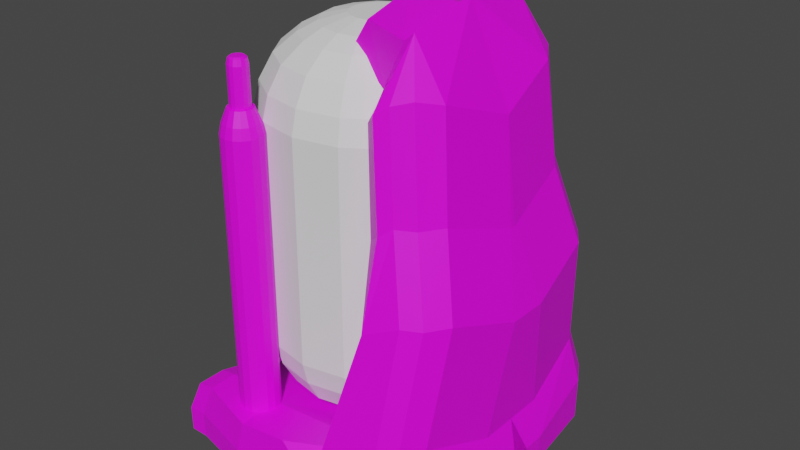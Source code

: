 # Source: AlienCloneTube.blend  (saved by Blender 3.6.11; exported with 4.5.12 LTS)
import bpy
from mathutils import Matrix  # noqa: F401  (used for matrix-valued properties, if any)

bpy.ops.wm.read_factory_settings(use_empty=True)
scene = bpy.context.scene
scene.name = 'Scene'

# ---- collections
col_collection = bpy.data.collections.new('Collection'); scene.collection.children.link(col_collection)

# ---- images (referenced by path relative to the original .blend; pixels are not part of the script)
import os
ASSET_DIR = os.environ.get("B2B_ASSET_DIR", "")  # directory of the original .blend (textures are referenced by path, not embedded)
HERE = os.path.dirname(os.path.abspath(__file__))  # packed textures are extracted next to this script under _unpacked/

def load_image(name, relpath, width, height, colorspace="sRGB"):
    """Load a texture the original file referenced (path relative to the .blend, or extracted next to this script)."""
    p = next((c for c in (os.path.join(HERE, relpath), os.path.join(ASSET_DIR, relpath)) if relpath and os.path.exists(c)), "")
    if p:
        img = bpy.data.images.load(p, check_existing=True)
        img.name = name
    else:  # same state as the original file: an image datablock whose file is absent (Cycles renders it pink)
        img = bpy.data.images.new(name, width, height)
        img.source = "FILE"
        img.filepath = "//" + (relpath or name)
    img.colorspace_settings.name = colorspace
    return img
img_blue_team_png = load_image('blue_team.png', 'blue_team.png', 1024, 1024, 'sRGB')

# ---- materials (node trees are filled in below, after node groups)
mat_material = bpy.data.materials.new('Material')
mat_material.alpha_threshold = 0.0
mat_material.use_transparent_shadow = False
mat_material.roughness = 0.5
mat_material.line_color = (0.0, 0.0, 0.0, 1.0)

# ---- material node trees
mat_material.use_nodes = True; mat_material.node_tree.nodes.clear()
_N = mat_material.node_tree.nodes; _L = mat_material.node_tree.links
n0 = _N.new('ShaderNodeOutputMaterial'); n0.name = 'Material Output'; n0.location = (300, 300)
n1 = _N.new('ShaderNodeBsdfPrincipled'); n1.name = 'Principled BSDF'; n1.location = (10, 300)
n1.distribution = 'GGX'
n1.subsurface_method = 'RANDOM_WALK_SKIN'
n1.inputs[3].default_value = 1.45
n1.inputs[27].default_value = (0.0, 0.0, 0.0, 1.0)
n1.inputs[28].default_value = 1.0
n2 = _N.new('ShaderNodeTexImage'); n2.name = 'Image Texture'; n2.location = (-280, 280)
n2.image = img_blue_team_png
_L.new(n1.outputs[0], n0.inputs[0])
_L.new(n2.outputs[0], n1.inputs[0])
n0.is_active_output = True

# ---- world
world_world = bpy.data.worlds.new('World'); scene.world = world_world
world_world.use_nodes = True; world_world.node_tree.nodes.clear()
_N = world_world.node_tree.nodes; _L = world_world.node_tree.links
n0 = _N.new('ShaderNodeOutputWorld'); n0.name = 'World Output'; n0.location = (300, 300)
n1 = _N.new('ShaderNodeBackground'); n1.name = 'Background'; n1.location = (10, 300)
n1.inputs[0].default_value = (0.05088, 0.05088, 0.05088, 1.0)
_L.new(n1.outputs[0], n0.inputs[0])
n0.is_active_output = True
world_world.color = (0.05088, 0.05088, 0.05088)
world_world.use_sun_shadow = False
world_world.sun_shadow_jitter_overblur = 0.0

# ---- meshes
me_cylinder = bpy.data.meshes.new('Cylinder')
me_cylinder.from_pydata([(-0.3636, 0.8777, 1.194), (0.0, 1.0, 0.989), (-0.6718, 0.6718, 1.194), (0.3827, 0.9239, 0.989), (-0.8777, 0.3636, 1.194), (0.7071, 0.7071, 0.989), (-0.95, 3.724e-10, 1.194), (0.9239, 0.3827, 0.989), (-0.8777, -0.3636, 1.194), (1.0, 0.0, 0.989), (-0.6718, -0.6718, 1.194), (0.9239, -0.3827, 0.989), (-0.3636, -0.8777, 1.194), (0.7071, -0.7071, 0.989), (-3.043e-09, -0.95, 1.194), (0.3827, -0.9239, 0.989), (0.3636, -0.8777, 1.194), (0.0, -1.0, 0.989), (0.6718, -0.6718, 1.194), (-0.3827, -0.9239, 0.989), (0.8777, -0.3636, 1.194), (-0.7071, -0.7071, 0.989), (0.95, 3.724e-10, 1.194), (-0.9239, -0.3827, 0.989), (0.8777, 0.3636, 1.194), (-1.0, 0.0, 0.989), (0.6718, 0.6718, 1.194), (-0.9239, 0.3827, 0.989), (-3.043e-09, 0.95, 1.194), (-0.7071, 0.7071, 0.989), (0.3636, 0.8777, 1.194), (-0.3827, 0.9239, 0.989), (0.0, 1.0, 0.0), (0.3827, 0.9239, 0.0), (0.7071, 0.7071, 0.0), (0.9239, 0.3827, 0.0), (1.0, 0.0, 0.0), (0.9239, -0.3827, 0.0), (0.7071, -0.7071, 0.0), (0.3827, -0.9239, 0.0), (0.0, -1.0, 0.0), (-0.3827, -0.9239, 0.0), (-0.7071, -0.7071, 0.0), (-0.9239, -0.3827, 0.0), (-1.0, 0.0, 0.0), (-0.9239, 0.3827, 0.0), (-0.7071, 0.7071, 0.0), (-0.3827, 0.9239, 0.0), (-1.571e-08, 0.8324, 1.408), (-0.3185, 0.769, 1.408), (-0.5886, 0.5886, 1.408), (-0.769, 0.3185, 1.408), (-0.8324, -1.351e-10, 1.408), (-0.769, -0.3185, 1.408), (-0.5886, -0.5886, 1.408), (-0.3185, -0.769, 1.408), (-1.571e-08, -0.8324, 1.408), (0.3185, -0.769, 1.408), (0.5886, -0.5886, 1.408), (0.769, -0.3185, 1.408), (0.8324, -1.351e-10, 1.408), (0.769, 0.3185, 1.408), (0.5886, 0.5886, 1.408), (0.3185, 0.769, 1.408), (-1.185e-08, 0.6493, 1.561), (-0.2485, 0.5999, 1.561), (-0.4591, 0.4591, 1.561), (-0.5999, 0.2485, 1.561), (-0.6493, 7.139e-10, 1.561), (-0.5999, -0.2485, 1.561), (-0.4591, -0.4591, 1.561), (-0.2485, -0.5999, 1.561), (-1.185e-08, -0.6493, 1.561), (0.2485, -0.5999, 1.561), (0.4591, -0.4591, 1.561), (0.5999, -0.2485, 1.561), (0.6493, 7.139e-10, 1.561), (0.5999, 0.2485, 1.561), (0.4591, 0.4591, 1.561), (0.2485, 0.5999, 1.561), (-1.167e-08, 0.4875, 1.646), (-0.1865, 0.4504, 1.646), (-0.3447, 0.3447, 1.646), (-0.4504, 0.1865, 1.646), (-0.4875, -1.321e-09, 1.646), (-0.4504, -0.1865, 1.646), (-0.3447, -0.3447, 1.646), (-0.1865, -0.4504, 1.646), (-1.167e-08, -0.4875, 1.646), (0.1865, -0.4504, 1.646), (0.3447, -0.3447, 1.646), (0.4504, -0.1865, 1.646), (0.4875, -1.321e-09, 1.646), (0.4504, 0.1865, 1.646), (0.3447, 0.3447, 1.646), (0.1865, 0.4504, 1.646), (-1.05e-08, 0.2565, 1.705), (-0.09815, 0.237, 1.705), (-0.1814, 0.1814, 1.705), (-0.237, 0.09815, 1.705), (-0.2565, -6.95e-10, 1.705), (-0.237, -0.09815, 1.705), (-0.1814, -0.1814, 1.705), (-0.09815, -0.237, 1.705), (-1.05e-08, -0.2565, 1.705), (0.09815, -0.237, 1.705), (0.1814, -0.1814, 1.705), (0.237, -0.09815, 1.705), (0.2565, -6.95e-10, 1.705), (0.237, 0.09815, 1.705), (0.1814, 0.1814, 1.705), (0.09815, 0.237, 1.705)], [], [(32, 1, 3, 33), (33, 3, 5, 34), (34, 5, 7, 35), (35, 7, 9, 36), (36, 9, 11, 37), (37, 11, 13, 38), (38, 13, 15, 39), (39, 15, 17, 40), (40, 17, 19, 41), (41, 19, 21, 42), (42, 21, 23, 43), (43, 23, 25, 44), (44, 25, 27, 45), (45, 27, 29, 46), (5, 3, 30, 26), (46, 29, 31, 47), (47, 31, 1, 32), (62, 63, 79, 78), (29, 27, 4, 2), (19, 17, 14, 12), (9, 7, 24, 22), (1, 31, 0, 28), (23, 21, 10, 8), (13, 11, 20, 18), (3, 1, 28, 30), (27, 25, 6, 4), (17, 15, 16, 14), (7, 5, 26, 24), (31, 29, 2, 0), (21, 19, 12, 10), (11, 9, 22, 20), (25, 23, 8, 6), (15, 13, 18, 16), (0, 2, 50, 49), (20, 22, 60, 59), (2, 4, 51, 50), (22, 24, 61, 60), (12, 14, 56, 55), (14, 16, 57, 56), (4, 6, 52, 51), (24, 26, 62, 61), (6, 8, 53, 52), (26, 30, 63, 62), (16, 18, 58, 57), (28, 0, 49, 48), (18, 20, 59, 58), (8, 10, 54, 53), (30, 28, 48, 63), (10, 12, 55, 54), (68, 69, 85, 84), (55, 56, 72, 71), (48, 49, 65, 64), (63, 48, 64, 79), (56, 57, 73, 72), (49, 50, 66, 65), (57, 58, 74, 73), (50, 51, 67, 66), (58, 59, 75, 74), (51, 52, 68, 67), (59, 60, 76, 75), (52, 53, 69, 68), (60, 61, 77, 76), (53, 54, 70, 69), (61, 62, 78, 77), (54, 55, 71, 70), (89, 90, 106, 105), (76, 77, 93, 92), (69, 70, 86, 85), (77, 78, 94, 93), (70, 71, 87, 86), (78, 79, 95, 94), (71, 72, 88, 87), (64, 65, 81, 80), (79, 64, 80, 95), (72, 73, 89, 88), (65, 66, 82, 81), (73, 74, 90, 89), (66, 67, 83, 82), (74, 75, 91, 90), (67, 68, 84, 83), (75, 76, 92, 91), (111, 96, 97, 98, 99, 100, 101, 102, 103, 104, 105, 106, 107, 108, 109, 110), (82, 83, 99, 98), (90, 91, 107, 106), (83, 84, 100, 99), (91, 92, 108, 107), (84, 85, 101, 100), (92, 93, 109, 108), (85, 86, 102, 101), (93, 94, 110, 109), (86, 87, 103, 102), (94, 95, 111, 110), (87, 88, 104, 103), (80, 81, 97, 96), (95, 80, 96, 111), (88, 89, 105, 104), (81, 82, 98, 97)])
_uv = me_cylinder.uv_layers.new(name='UVMap')
_uv.uv.foreach_set('vector', [1.0, 0.75, 1.0, 1.0, 0.9375, 1.0, 0.9375, 0.75, 0.9375, 0.75, 0.9375, 1.0, 0.875, 1.0, 0.875, 0.75, 0.875, 0.75, 0.875, 1.0, 0.8125, 1.0, 0.8125, 0.75, 0.8125, 0.75, 0.8125, 1.0, 0.75, 1.0, 0.75, 0.75, 0.75, 0.75, 0.75, 1.0, 0.6875, 1.0, 0.6875, 0.75, 0.6875, 0.75, 0.6875, 1.0, 0.625, 1.0, 0.625, 0.75, 0.625, 0.75, 0.625, 1.0, 0.5625, 1.0, 0.5625, 0.75, 0.5625, 0.75, 0.5625, 1.0, 0.5, 1.0, 0.5, 0.75, 0.5, 0.75, 0.5, 1.0, 0.4375, 1.0, 0.4375, 0.75, 0.4375, 0.75, 0.4375, 1.0, 0.375, 1.0, 0.375, 0.75, 0.375, 0.75, 0.375, 1.0, 0.3125, 1.0, 0.3125, 0.75, 0.3125, 0.75, 0.3125, 1.0, 0.25, 1.0, 0.25, 0.75, 0.25, 0.75, 0.25, 1.0, 0.1875, 1.0, 0.1875, 0.75, 0.1875, 0.75, 0.1875, 1.0, 0.125, 1.0, 0.125, 0.75, 0.875, 1.0, 0.9375, 1.0, 0.9375, 1.0, 0.875, 1.0, 0.125, 0.75, 0.125, 1.0, 0.0625, 1.0, 0.0625, 0.75, 0.0625, 0.75, 0.0625, 1.0, 0.0, 1.0, 0.0, 0.75, 0.875, 1.0, 0.9375, 1.0, 0.9375, 1.0, 0.875, 1.0, 0.125, 1.0, 0.1875, 1.0, 0.1875, 1.0, 0.125, 1.0, 0.4375, 1.0, 0.5, 1.0, 0.5, 1.0, 0.4375, 1.0, 0.75, 1.0, 0.8125, 1.0, 0.8125, 1.0, 0.75, 1.0, 0.0, 1.0, 0.0625, 1.0, 0.0625, 1.0, 0.0, 1.0, 0.3125, 1.0, 0.375, 1.0, 0.375, 1.0, 0.3125, 1.0, 0.625, 1.0, 0.6875, 1.0, 0.6875, 1.0, 0.625, 1.0, 0.9375, 1.0, 1.0, 1.0, 1.0, 1.0, 0.9375, 1.0, 0.1875, 1.0, 0.25, 1.0, 0.25, 1.0, 0.1875, 1.0, 0.5, 1.0, 0.5625, 1.0, 0.5625, 1.0, 0.5, 1.0, 0.8125, 1.0, 0.875, 1.0, 0.875, 1.0, 0.8125, 1.0, 0.0625, 1.0, 0.125, 1.0, 0.125, 1.0, 0.0625, 1.0, 0.375, 1.0, 0.4375, 1.0, 0.4375, 1.0, 0.375, 1.0, 0.6875, 1.0, 0.75, 1.0, 0.75, 1.0, 0.6875, 1.0, 0.25, 1.0, 0.3125, 1.0, 0.3125, 1.0, 0.25, 1.0, 0.5625, 1.0, 0.625, 1.0, 0.625, 1.0, 0.5625, 1.0, 0.0625, 1.0, 0.125, 1.0, 0.125, 1.0, 0.0625, 1.0, 0.6875, 1.0, 0.75, 1.0, 0.75, 1.0, 0.6875, 1.0, 0.125, 1.0, 0.1875, 1.0, 0.1875, 1.0, 0.125, 1.0, 0.75, 1.0, 0.8125, 1.0, 0.8125, 1.0, 0.75, 1.0, 0.4375, 1.0, 0.5, 1.0, 0.5, 1.0, 0.4375, 1.0, 0.5, 1.0, 0.5625, 1.0, 0.5625, 1.0, 0.5, 1.0, 0.1875, 1.0, 0.25, 1.0, 0.25, 1.0, 0.1875, 1.0, 0.8125, 1.0, 0.875, 1.0, 0.875, 1.0, 0.8125, 1.0, 0.25, 1.0, 0.3125, 1.0, 0.3125, 1.0, 0.25, 1.0, 0.875, 1.0, 0.9375, 1.0, 0.9375, 1.0, 0.875, 1.0, 0.5625, 1.0, 0.625, 1.0, 0.625, 1.0, 0.5625, 1.0, 0.0, 1.0, 0.0625, 1.0, 0.0625, 1.0, 0.0, 1.0, 0.625, 1.0, 0.6875, 1.0, 0.6875, 1.0, 0.625, 1.0, 0.3125, 1.0, 0.375, 1.0, 0.375, 1.0, 0.3125, 1.0, 0.9375, 1.0, 1.0, 1.0, 1.0, 1.0, 0.9375, 1.0, 0.375, 1.0, 0.4375, 1.0, 0.4375, 1.0, 0.375, 1.0, 0.25, 1.0, 0.3125, 1.0, 0.3125, 1.0, 0.25, 1.0, 0.4375, 1.0, 0.5, 1.0, 0.5, 1.0, 0.4375, 1.0, 0.0, 1.0, 0.0625, 1.0, 0.0625, 1.0, 0.0, 1.0, 0.9375, 1.0, 1.0, 1.0, 1.0, 1.0, 0.9375, 1.0, 0.5, 1.0, 0.5625, 1.0, 0.5625, 1.0, 0.5, 1.0, 0.0625, 1.0, 0.125, 1.0, 0.125, 1.0, 0.0625, 1.0, 0.5625, 1.0, 0.625, 1.0, 0.625, 1.0, 0.5625, 1.0, 0.125, 1.0, 0.1875, 1.0, 0.1875, 1.0, 0.125, 1.0, 0.625, 1.0, 0.6875, 1.0, 0.6875, 1.0, 0.625, 1.0, 0.1875, 1.0, 0.25, 1.0, 0.25, 1.0, 0.1875, 1.0, 0.6875, 1.0, 0.75, 1.0, 0.75, 1.0, 0.6875, 1.0, 0.25, 1.0, 0.3125, 1.0, 0.3125, 1.0, 0.25, 1.0, 0.75, 1.0, 0.8125, 1.0, 0.8125, 1.0, 0.75, 1.0, 0.3125, 1.0, 0.375, 1.0, 0.375, 1.0, 0.3125, 1.0, 0.8125, 1.0, 0.875, 1.0, 0.875, 1.0, 0.8125, 1.0, 0.375, 1.0, 0.4375, 1.0, 0.4375, 1.0, 0.375, 1.0, 0.5625, 1.0, 0.625, 1.0, 0.625, 1.0, 0.5625, 1.0, 0.75, 1.0, 0.8125, 1.0, 0.8125, 1.0, 0.75, 1.0, 0.3125, 1.0, 0.375, 1.0, 0.375, 1.0, 0.3125, 1.0, 0.8125, 1.0, 0.875, 1.0, 0.875, 1.0, 0.8125, 1.0, 0.375, 1.0, 0.4375, 1.0, 0.4375, 1.0, 0.375, 1.0, 0.875, 1.0, 0.9375, 1.0, 0.9375, 1.0, 0.875, 1.0, 0.4375, 1.0, 0.5, 1.0, 0.5, 1.0, 0.4375, 1.0, 0.0, 1.0, 0.0625, 1.0, 0.0625, 1.0, 0.0, 1.0, 0.9375, 1.0, 1.0, 1.0, 1.0, 1.0, 0.9375, 1.0, 0.5, 1.0, 0.5625, 1.0, 0.5625, 1.0, 0.5, 1.0, 0.0625, 1.0, 0.125, 1.0, 0.125, 1.0, 0.0625, 1.0, 0.5625, 1.0, 0.625, 1.0, 0.625, 1.0, 0.5625, 1.0, 0.125, 1.0, 0.1875, 1.0, 0.1875, 1.0, 0.125, 1.0, 0.625, 1.0, 0.6875, 1.0, 0.6875, 1.0, 0.625, 1.0, 0.1875, 1.0, 0.25, 1.0, 0.25, 1.0, 0.1875, 1.0, 0.6875, 1.0, 0.75, 1.0, 0.75, 1.0, 0.6875, 1.0, 0.3418, 0.4717, 0.25, 0.49, 0.1582, 0.4717, 0.08029, 0.4197, 0.02827, 0.3418, 0.01, 0.25, 0.02827, 0.1582, 0.08029, 0.08029, 0.1582, 0.02827, 0.25, 0.01, 0.3418, 0.02827, 0.4197, 0.08029, 0.4717, 0.1582, 0.49, 0.25, 0.4717, 0.3418, 0.4197, 0.4197, 0.125, 1.0, 0.1875, 1.0, 0.1875, 1.0, 0.125, 1.0, 0.625, 1.0, 0.6875, 1.0, 0.6875, 1.0, 0.625, 1.0, 0.1875, 1.0, 0.25, 1.0, 0.25, 1.0, 0.1875, 1.0, 0.6875, 1.0, 0.75, 1.0, 0.75, 1.0, 0.6875, 1.0, 0.25, 1.0, 0.3125, 1.0, 0.3125, 1.0, 0.25, 1.0, 0.75, 1.0, 0.8125, 1.0, 0.8125, 1.0, 0.75, 1.0, 0.3125, 1.0, 0.375, 1.0, 0.375, 1.0, 0.3125, 1.0, 0.8125, 1.0, 0.875, 1.0, 0.875, 1.0, 0.8125, 1.0, 0.375, 1.0, 0.4375, 1.0, 0.4375, 1.0, 0.375, 1.0, 0.875, 1.0, 0.9375, 1.0, 0.9375, 1.0, 0.875, 1.0, 0.4375, 1.0, 0.5, 1.0, 0.5, 1.0, 0.4375, 1.0, 0.0, 1.0, 0.0625, 1.0, 0.0625, 1.0, 0.0, 1.0, 0.9375, 1.0, 1.0, 1.0, 1.0, 1.0, 0.9375, 1.0, 0.5, 1.0, 0.5625, 1.0, 0.5625, 1.0, 0.5, 1.0, 0.0625, 1.0, 0.125, 1.0, 0.125, 1.0, 0.0625, 1.0])
me_cylinder.update()
me_cube_001 = bpy.data.meshes.new('Cube.001')
me_cube_001.from_pydata([(-1.103, -1.014, 0.01349), (-1.0, -1.0, 0.5207), (1.0, -1.0, -0.08951), (0.9213, 0.0, 2.287), (-0.8507, 0.0, -0.08951), (-0.8507, 0.0, 0.3666), (-0.8507, -1.262, 0.5414), (-0.9398, -1.3, 0.01349), (1.385, -1.014, 0.01349), (1.276, -1.0, 0.7921), (-0.8507, -0.3333, 0.3666), (-0.8507, -0.3333, -0.08951), (-0.8507, -1.0, -0.08951), (-0.8507, -1.0, 0.5414), (-0.3333, -1.0, -0.08951), (0.3333, -1.0, -0.08951), (0.7407, -1.0, 0.5822), (-0.3333, -1.0, 0.4898), (-1.103, -0.2848, 0.01349), (-1.0, -0.3333, 0.3459), (-0.3742, -1.43, 0.01349), (1.0, -0.3333, -0.08951), (1.264, -1.222, 0.01349), (1.155, -1.184, 0.7921), (0.662, 0.0, 2.077), (1.475, -0.2848, 0.01349), (-0.3333, -1.392, 0.4898), (0.3547, -1.43, 0.01349), (1.366, -0.3333, 0.5591), (1.084, -1.3, 0.01349), (0.7407, -0.3333, 0.3493), (1.0, -1.262, 0.7921), (-0.3333, -0.3333, 0.315), (-1.0, -1.262, 0.5207), (-0.3333, -0.3333, -0.08951), (-1.103, -1.3, 0.01349), (0.3333, -0.3333, -0.08951), (-1.103, 0.07961, 0.01349), (-1.0, 0.0, 0.3459), (1.0, 0.0, -0.08951), (1.0, 0.0, 0.5591), (1.475, 0.07961, 0.01349), (1.366, 0.0, 0.5591), (0.7407, 0.0, 0.3493), (-0.3333, 0.0, 0.315), (-0.3333, 0.0, -0.08951), (0.3333, 0.0, -0.08951), (-1.106, -1.014, 0.2386), (1.388, -1.014, 0.3998), (-0.9425, -1.301, 0.2509), (-0.3754, -1.431, 0.2202), (0.3553, -1.431, 0.2751), (1.479, -0.2834, 0.2614), (-1.106, -0.2834, 0.1348), (1.268, -1.223, 0.3998), (1.086, -1.301, 0.3998), (-1.106, -1.301, 0.2386), (-1.106, 0.08199, 0.1348), (1.479, 0.08199, 0.2614), (0.9902, -0.8126, 3.444), (0.134, -0.4993, 3.542), (-0.4511, -0.8945, 0.406), (-0.4511, -0.8945, 2.927), (-0.3838, -0.9079, 0.406), (-0.3838, -0.9079, 2.927), (-0.3268, -0.946, 0.406), (-0.3268, -0.946, 2.927), (-0.2887, -1.003, 0.406), (-0.2887, -1.003, 2.927), (-0.2753, -1.07, 0.406), (-0.2753, -1.07, 2.927), (-0.2887, -1.137, 0.406), (-0.2887, -1.137, 2.927), (-0.3268, -1.194, 0.406), (-0.3268, -1.194, 2.927), (-0.3838, -1.233, 0.406), (-0.3838, -1.233, 2.927), (-0.4511, -1.246, 0.406), (-0.4511, -1.246, 2.927), (-0.5183, -1.233, 0.406), (-0.5183, -1.233, 2.927), (-0.5753, -1.194, 0.406), (-0.5753, -1.194, 2.927), (-0.6134, -1.137, 0.406), (-0.6134, -1.137, 2.927), (-0.6268, -1.07, 0.406), (-0.6268, -1.07, 2.927), (-0.6134, -1.003, 0.406), (-0.6134, -1.003, 2.927), (-0.5753, -0.946, 0.406), (-0.5753, -0.946, 2.927), (-0.5183, -0.9079, 0.406), (-0.5183, -0.9079, 2.927), (0.8351, -0.8906, 3.397), (0.2875, -0.4786, 3.804), (0.287, 0.0, 3.933), (1.111, -0.6288, 3.397), (1.201, 0.0, 3.164), (0.662, -0.7411, 2.31), (1.197, -0.6917, 2.52), (0.662, -0.07446, 2.077), (0.1304, -0.3271, 3.674), (1.287, -0.02506, 2.287), (1.076, -0.8755, 2.52), (0.9213, -0.9535, 2.52), (1.287, 0.0, 2.287), (1.256, -1.027, 1.84), (0.1284, 0.0, 3.713), (1.1, -1.105, 1.84), (0.841, 0.0, 1.397), (1.466, 0.0, 1.607), (1.1, 0.0, 1.607), (0.841, -0.1761, 1.397), (0.841, -0.8428, 1.63), (1.376, -0.8428, 1.84), (1.466, -0.1761, 1.607), (0.8351, -0.6288, 3.846), (0.8351, 0.0, 3.975), (0.5319, -1.353, 0.6448), (0.4824, -1.249, 0.5822), (0.1334, -1.392, 0.5545), (0.3476, -1.418, 0.3825), (0.5778, -0.8211, 3.195), (0.7234, -0.9379, 3.321), (0.5881, -0.01063, 3.525), (0.7446, 0.0, 3.902), (0.586, 0.0, 3.564), (0.7451, -0.6288, 3.773), (0.5916, -0.6495, 3.392), (0.8102, -1.001, 2.445), (0.6424, -0.8799, 2.31), (0.8065, -1.182, 1.715), (0.7106, -1.059, 1.63), (-0.3917, -0.9269, 3.02), (-0.4511, -0.9151, 3.02), (-0.3414, -0.9605, 3.02), (-0.3077, -1.011, 3.02), (-0.2959, -1.07, 3.02), (-0.3077, -1.13, 3.02), (-0.3414, -1.18, 3.02), (-0.3917, -1.214, 3.02), (-0.4511, -1.225, 3.02), (-0.5104, -1.214, 3.02), (-0.5607, -1.18, 3.02), (-0.5944, -1.13, 3.02), (-0.6062, -1.07, 3.02), (-0.5944, -1.011, 3.02), (-0.5607, -0.9605, 3.02), (-0.5104, -0.9269, 3.02), (-0.4183, -0.9911, 3.137), (-0.4511, -0.9845, 3.137), (-0.3905, -1.01, 3.137), (-0.3719, -1.037, 3.137), (-0.3654, -1.07, 3.137), (-0.3719, -1.103, 3.137), (-0.3905, -1.131, 3.137), (-0.4183, -1.149, 3.137), (-0.4511, -1.156, 3.137), (-0.4838, -1.149, 3.137), (-0.5116, -1.131, 3.137), (-0.5302, -1.103, 3.137), (-0.5367, -1.07, 3.137), (-0.5302, -1.037, 3.137), (-0.5116, -1.01, 3.137), (-0.4838, -0.9911, 3.137), (-0.4096, -0.9702, 3.137), (-0.4511, -0.962, 3.137), (-0.3745, -0.9937, 3.137), (-0.3511, -1.029, 3.137), (-0.3428, -1.07, 3.137), (-0.3511, -1.112, 3.137), (-0.3745, -1.147, 3.137), (-0.4096, -1.17, 3.137), (-0.4511, -1.178, 3.137), (-0.4925, -1.17, 3.137), (-0.5276, -1.147, 3.137), (-0.551, -1.112, 3.137), (-0.5593, -1.07, 3.137), (-0.551, -1.029, 3.137), (-0.5276, -0.9937, 3.137), (-0.4925, -0.9702, 3.137), (-0.4183, -0.9911, 3.468), (-0.4511, -0.9845, 3.468), (-0.3905, -1.01, 3.468), (-0.3719, -1.037, 3.468), (-0.3654, -1.07, 3.468), (-0.3719, -1.103, 3.468), (-0.3905, -1.131, 3.468), (-0.4183, -1.149, 3.468), (-0.4511, -1.156, 3.468), (-0.4838, -1.149, 3.468), (-0.5116, -1.131, 3.468), (-0.5302, -1.103, 3.468), (-0.5367, -1.07, 3.468), (-0.5302, -1.037, 3.468), (-0.5116, -1.01, 3.468), (-0.4838, -0.9911, 3.468), (-0.4229, -1.002, 3.518), (-0.4511, -0.9967, 3.518), (-0.399, -1.018, 3.518), (-0.3831, -1.042, 3.518), (-0.3775, -1.07, 3.518), (-0.3831, -1.098, 3.518), (-0.399, -1.122, 3.518), (-0.4229, -1.138, 3.518), (-0.4511, -1.144, 3.518), (-0.4792, -1.138, 3.518), (-0.5031, -1.122, 3.518), (-0.519, -1.098, 3.518), (-0.5246, -1.07, 3.518), (-0.519, -1.042, 3.518), (-0.5031, -1.018, 3.518), (-0.4792, -1.002, 3.518), (-0.4295, -1.018, 3.531), (-0.4511, -1.014, 3.531), (-0.4112, -1.03, 3.531), (-0.399, -1.049, 3.531), (-0.3947, -1.07, 3.531), (-0.399, -1.092, 3.531), (-0.4112, -1.11, 3.531), (-0.4295, -1.122, 3.531), (-0.4511, -1.127, 3.531), (-0.4726, -1.122, 3.531), (-0.4909, -1.11, 3.531), (-0.5031, -1.092, 3.531), (-0.5074, -1.07, 3.531), (-0.5031, -1.049, 3.531), (-0.4909, -1.03, 3.531), (-0.4726, -1.018, 3.531), (-0.5046, -0.5997, 2.594), (-0.5046, -1.023, 2.594), (-0.5046, -1.023, 0.7442), (-0.5046, -0.5997, 0.7442), (-0.4316, -1.023, 0.7745), (-0.4316, -0.5997, 0.7745), (-0.4014, -1.023, 0.8475), (-0.4014, -0.5997, 0.8475), (-0.4316, -1.023, 0.9205), (-0.4316, -0.5997, 0.9205), (-0.5046, -1.023, 0.9507), (-0.5046, -0.5997, 0.9507), (-0.5776, -1.023, 0.9205), (-0.5776, -0.5997, 0.9205), (-0.6079, -1.023, 0.8475), (-0.6079, -0.5997, 0.8475), (-0.5776, -1.023, 0.7745), (-0.5776, -0.5997, 0.7745), (-0.4316, -1.023, 2.624), (-0.4316, -0.5997, 2.624), (-0.4014, -1.023, 2.697), (-0.4014, -0.5997, 2.697), (-0.4316, -1.023, 2.77), (-0.4316, -0.5997, 2.77), (-0.5046, -1.023, 2.801), (-0.5046, -0.5997, 2.801), (-0.5776, -1.023, 2.77), (-0.5776, -0.5997, 2.77), (-0.6079, -1.023, 2.697), (-0.6079, -0.5997, 2.697), (-0.5776, -1.023, 2.624), (-0.5776, -0.5997, 2.624), (-0.4511, -0.8945, 1.252), (-0.4511, -0.8945, 2.342), (-0.3838, -0.9079, 2.342), (-0.3838, -0.9079, 1.252), (-0.3268, -0.946, 2.342), (-0.3268, -0.946, 1.252), (-0.2887, -1.003, 2.342), (-0.2887, -1.003, 1.252), (-0.2753, -1.07, 2.342), (-0.2753, -1.07, 1.252), (-0.2887, -1.137, 2.342), (-0.2887, -1.137, 1.252), (-0.3268, -1.194, 2.342), (-0.3268, -1.194, 1.252), (-0.3838, -1.233, 2.342), (-0.3838, -1.233, 1.252), (-0.4511, -1.246, 2.342), (-0.4511, -1.246, 1.252), (-0.5183, -1.233, 2.342), (-0.5183, -1.233, 1.252), (-0.5753, -1.194, 2.342), (-0.5753, -1.194, 1.252), (-0.6134, -1.137, 2.342), (-0.6134, -1.137, 1.252), (-0.6268, -1.07, 2.342), (-0.6268, -1.07, 1.252), (-0.6134, -1.003, 2.342), (-0.6134, -1.003, 1.252), (-0.5753, -0.946, 2.342), (-0.5753, -0.946, 1.252), (-0.5183, -0.9079, 2.342), (-0.5183, -0.9079, 1.252)], [], [(40, 43, 109, 111), (48, 9, 23, 54), (36, 21, 2, 15), (10, 19, 1, 13), (52, 28, 9, 48), (14, 15, 27, 20), (28, 42, 110, 115), (30, 32, 17, 16), (11, 34, 14, 12), (34, 36, 15, 14), (47, 0, 35, 56), (13, 1, 33, 6), (45, 46, 36, 34), (32, 10, 13, 17), (4, 45, 34, 11), (18, 11, 12, 0), (43, 44, 32, 30), (17, 13, 6, 26), (116, 127, 123, 93), (2, 21, 25, 8), (37, 4, 11, 18), (44, 5, 10, 32), (58, 42, 28, 52), (0, 12, 7, 35), (5, 38, 19, 10), (50, 26, 6, 49), (46, 39, 21, 36), (12, 14, 20, 7), (42, 40, 111, 110), (47, 1, 19, 53), (15, 2, 29, 27), (53, 19, 38, 57), (51, 121, 120, 26, 50), (43, 30, 112, 109), (55, 31, 118, 121, 51), (2, 8, 22, 29), (21, 39, 41, 25), (118, 31, 108, 131), (16, 17, 26, 120, 119), (55, 29, 22, 54), (49, 6, 33, 56), (7, 49, 56, 35), (31, 55, 54, 23), (29, 55, 51, 27), (27, 51, 50, 20), (18, 53, 57, 37), (0, 47, 53, 18), (20, 50, 49, 7), (41, 58, 52, 25), (1, 47, 56, 33), (25, 52, 48, 8), (8, 48, 54, 22), (99, 102, 97, 96), (106, 114, 99, 103), (262, 62, 64, 263), (109, 112, 100, 24), (263, 64, 66, 265), (24, 100, 124, 126), (102, 105, 97), (265, 66, 68, 267), (113, 132, 130, 98), (103, 99, 96, 59), (267, 68, 70, 269), (129, 104, 93, 123), (104, 103, 59, 93), (269, 70, 72, 271), (96, 116, 93, 59), (117, 125, 127, 116), (271, 72, 74, 273), (105, 3, 117, 97), (273, 74, 76, 275), (3, 24, 126, 125, 117), (275, 76, 78, 277), (100, 98, 128, 124), (30, 16, 113, 112), (277, 78, 80, 279), (117, 116, 96, 97), (31, 23, 106, 108), (279, 80, 82, 281), (115, 110, 105, 102), (9, 28, 115, 114), (281, 82, 84, 283), (111, 109, 24, 3), (23, 9, 114, 106), (283, 84, 86, 285), (108, 106, 103, 104), (112, 113, 98, 100), (285, 86, 88, 287), (114, 115, 102, 99), (110, 111, 3, 105), (287, 88, 90, 289), (66, 64, 133, 135), (101, 95, 107), (289, 90, 92, 291), (98, 130, 122, 128), (131, 108, 104, 129), (291, 92, 62, 262), (61, 63, 65, 67, 69, 71, 73, 75, 77, 79, 81, 83, 85, 87, 89, 91), (118, 119, 120, 121), (128, 127, 94, 60), (118, 131, 132, 119), (131, 129, 130, 132), (128, 122, 123, 127), (129, 123, 122, 130), (126, 124, 101, 107), (16, 119, 132, 113), (101, 60, 94, 95), (127, 125, 95, 94), (124, 128, 60, 101), (125, 126, 107, 95), (140, 139, 171, 172), (82, 80, 142, 143), (72, 70, 137, 138), (64, 62, 134, 133), (86, 84, 144, 145), (92, 90, 147, 148), (76, 74, 139, 140), (80, 78, 141, 142), (70, 68, 136, 137), (84, 82, 143, 144), (90, 88, 146, 147), (62, 92, 148, 134), (68, 66, 135, 136), (74, 72, 138, 139), (78, 76, 140, 141), (88, 86, 145, 146), (158, 157, 189, 190), (148, 147, 179, 180), (141, 140, 172, 173), (133, 134, 166, 165), (134, 148, 180, 166), (142, 141, 173, 174), (135, 133, 165, 167), (143, 142, 174, 175), (136, 135, 167, 168), (144, 143, 175, 176), (137, 136, 168, 169), (145, 144, 176, 177), (138, 137, 169, 170), (146, 145, 177, 178), (139, 138, 170, 171), (147, 146, 178, 179), (150, 149, 165, 166), (149, 151, 167, 165), (151, 152, 168, 167), (152, 153, 169, 168), (153, 154, 170, 169), (154, 155, 171, 170), (155, 156, 172, 171), (156, 157, 173, 172), (157, 158, 174, 173), (158, 159, 175, 174), (159, 160, 176, 175), (160, 161, 177, 176), (161, 162, 178, 177), (162, 163, 179, 178), (163, 164, 180, 179), (164, 150, 166, 180), (195, 194, 210, 211), (151, 149, 181, 183), (159, 158, 190, 191), (152, 151, 183, 184), (160, 159, 191, 192), (153, 152, 184, 185), (161, 160, 192, 193), (154, 153, 185, 186), (162, 161, 193, 194), (155, 154, 186, 187), (163, 162, 194, 195), (156, 155, 187, 188), (164, 163, 195, 196), (157, 156, 188, 189), (149, 150, 182, 181), (150, 164, 196, 182), (209, 208, 224, 225), (188, 187, 203, 204), (196, 195, 211, 212), (189, 188, 204, 205), (181, 182, 198, 197), (182, 196, 212, 198), (190, 189, 205, 206), (183, 181, 197, 199), (191, 190, 206, 207), (184, 183, 199, 200), (192, 191, 207, 208), (185, 184, 200, 201), (193, 192, 208, 209), (186, 185, 201, 202), (194, 193, 209, 210), (187, 186, 202, 203), (213, 214, 228, 227, 226, 225, 224, 223, 222, 221, 220, 219, 218, 217, 216, 215), (202, 201, 217, 218), (210, 209, 225, 226), (203, 202, 218, 219), (211, 210, 226, 227), (204, 203, 219, 220), (212, 211, 227, 228), (205, 204, 220, 221), (197, 198, 214, 213), (198, 212, 228, 214), (206, 205, 221, 222), (199, 197, 213, 215), (207, 206, 222, 223), (200, 199, 215, 216), (208, 207, 223, 224), (201, 200, 216, 217), (248, 229, 260, 258, 256, 254, 252, 250), (231, 232, 234, 233), (255, 256, 258, 257), (233, 234, 236, 235), (253, 254, 256, 255), (235, 236, 238, 237), (251, 252, 254, 253), (237, 238, 240, 239), (230, 247, 249, 251, 253, 255, 257, 259), (249, 250, 252, 251), (239, 240, 242, 241), (259, 260, 229, 230), (247, 248, 250, 249), (241, 242, 244, 243), (234, 232, 246, 244, 242, 240, 238, 236), (230, 229, 248, 247), (243, 244, 246, 245), (257, 258, 260, 259), (245, 246, 232, 231), (231, 233, 235, 237, 239, 241, 243, 245), (91, 292, 261, 61), (292, 291, 262, 261), (89, 290, 292, 91), (290, 289, 291, 292), (87, 288, 290, 89), (288, 287, 289, 290), (85, 286, 288, 87), (286, 285, 287, 288), (83, 284, 286, 85), (284, 283, 285, 286), (81, 282, 284, 83), (282, 281, 283, 284), (79, 280, 282, 81), (280, 279, 281, 282), (77, 278, 280, 79), (278, 277, 279, 280), (75, 276, 278, 77), (276, 275, 277, 278), (73, 274, 276, 75), (274, 273, 275, 276), (71, 272, 274, 73), (272, 271, 273, 274), (69, 270, 272, 71), (270, 269, 271, 272), (67, 268, 270, 69), (268, 267, 269, 270), (65, 266, 268, 67), (266, 265, 267, 268), (63, 264, 266, 65), (264, 263, 265, 266), (61, 261, 264, 63), (261, 262, 263, 264)])
_uv = me_cube_001.uv_layers.new(name='UVMap')
_uv.uv.foreach_set('vector', [0.1627, 0.2966, 0.1627, 0.2966, 0.1627, 0.2966, 0.1627, 0.2966, 0.1627, 0.2966, 0.1627, 0.2966, 0.1627, 0.2966, 0.1627, 0.2966, 0.1627, 0.2966, 0.1627, 0.2966, 0.1627, 0.2966, 0.1627, 0.2966, 0.1627, 0.2966, 0.1627, 0.2966, 0.1627, 0.2966, 0.1627, 0.2966, 0.1627, 0.2966, 0.1627, 0.2966, 0.1627, 0.2966, 0.1627, 0.2966, 0.1627, 0.2966, 0.1627, 0.2966, 0.1627, 0.2966, 0.1627, 0.2966, 0.1627, 0.2966, 0.1627, 0.2966, 0.1627, 0.2966, 0.1627, 0.2966, 0.1627, 0.2966, 0.1627, 0.2966, 0.1627, 0.2966, 0.1627, 0.2966, 0.1627, 0.2966, 0.1627, 0.2966, 0.1627, 0.2966, 0.1627, 0.2966, 0.1627, 0.2966, 0.1627, 0.2966, 0.1627, 0.2966, 0.1627, 0.2966, 0.1627, 0.2966, 0.1627, 0.2966, 0.1627, 0.2966, 0.1627, 0.2966, 0.1627, 0.2966, 0.1627, 0.2966, 0.1627, 0.2966, 0.1627, 0.2966, 0.1627, 0.2966, 0.1627, 0.2966, 0.1627, 0.2966, 0.1627, 0.2966, 0.1627, 0.2966, 0.1627, 0.2966, 0.1627, 0.2966, 0.1627, 0.2966, 0.1627, 0.2966, 0.1627, 0.2966, 0.1627, 0.2966, 0.1627, 0.2966, 0.1627, 0.2966, 0.1627, 0.2966, 0.1627, 0.2966, 0.1627, 0.2966, 0.1627, 0.2966, 0.1627, 0.2966, 0.1627, 0.2966, 0.1627, 0.2966, 0.1627, 0.2966, 0.1627, 0.2966, 0.1627, 0.2966, 0.1627, 0.2966, 0.1627, 0.2966, 0.1627, 0.2966, 0.1627, 0.2966, 0.1627, 0.2966, 0.1627, 0.2966, 0.1627, 0.2966, 0.1627, 0.2966, 0.1627, 0.2966, 0.1627, 0.2966, 0.1627, 0.2966, 0.1627, 0.2966, 0.1627, 0.2966, 0.1627, 0.2966, 0.1627, 0.2966, 0.1627, 0.2966, 0.1627, 0.2966, 0.1627, 0.2966, 0.1627, 0.2966, 0.1627, 0.2966, 0.1627, 0.2966, 0.1627, 0.2966, 0.1627, 0.2966, 0.1627, 0.2966, 0.1627, 0.2966, 0.1627, 0.2966, 0.1627, 0.2966, 0.1627, 0.2966, 0.1627, 0.2966, 0.1627, 0.2966, 0.1627, 0.2966, 0.1627, 0.2966, 0.1627, 0.2966, 0.1627, 0.2966, 0.1627, 0.2966, 0.1627, 0.2966, 0.1627, 0.2966, 0.1627, 0.2966, 0.1627, 0.2966, 0.1627, 0.2966, 0.1627, 0.2966, 0.1627, 0.2966, 0.1627, 0.2966, 0.1627, 0.2966, 0.1627, 0.2966, 0.1627, 0.2966, 0.1627, 0.2966, 0.1627, 0.2966, 0.1627, 0.2966, 0.1627, 0.2966, 0.1627, 0.2966, 0.1627, 0.2966, 0.1627, 0.2966, 0.1627, 0.2966, 0.1627, 0.2966, 0.1627, 0.2966, 0.1627, 0.2966, 0.1627, 0.2966, 0.1627, 0.2966, 0.1627, 0.2966, 0.1627, 0.2966, 0.1627, 0.2966, 0.1627, 0.2966, 0.1627, 0.2966, 0.1627, 0.2966, 0.1627, 0.2966, 0.1627, 0.2966, 0.1627, 0.2966, 0.1627, 0.2966, 0.1627, 0.2966, 0.1627, 0.2966, 0.1627, 0.2966, 0.1627, 0.2966, 0.1627, 0.2966, 0.1627, 0.2966, 0.1627, 0.2966, 0.1627, 0.2966, 0.1627, 0.2966, 0.1627, 0.2966, 0.1627, 0.2966, 0.1627, 0.2966, 0.1627, 0.2966, 0.1627, 0.2966, 0.1627, 0.2966, 0.1627, 0.2966, 0.1627, 0.2966, 0.1627, 0.2966, 0.1627, 0.2966, 0.1627, 0.2966, 0.1627, 0.2966, 0.1627, 0.2966, 0.1627, 0.2966, 0.1627, 0.2966, 0.1627, 0.2966, 0.1627, 0.2966, 0.1627, 0.2966, 0.1627, 0.2966, 0.1627, 0.2966, 0.1627, 0.2966, 0.1627, 0.2966, 0.1627, 0.2966, 0.1627, 0.2966, 0.1627, 0.2966, 0.1627, 0.2966, 0.1627, 0.2966, 0.1627, 0.2966, 0.1627, 0.2966, 0.1627, 0.2966, 0.1627, 0.2966, 0.1627, 0.2966, 0.1627, 0.2966, 0.1627, 0.2966, 0.1627, 0.2966, 0.1627, 0.2966, 0.1627, 0.2966, 0.1627, 0.2966, 0.1627, 0.2966, 0.1627, 0.2966, 0.1627, 0.2966, 0.1627, 0.2966, 0.1627, 0.2966, 0.1627, 0.2966, 0.1627, 0.2966, 0.1627, 0.2966, 0.1627, 0.2966, 0.1627, 0.2966, 0.1627, 0.2966, 0.1627, 0.2966, 0.1627, 0.2966, 0.1627, 0.2966, 0.1627, 0.2966, 0.1627, 0.2966, 0.1627, 0.2966, 0.1627, 0.2966, 0.1627, 0.2966, 0.1627, 0.2966, 0.1627, 0.2966, 0.1627, 0.2966, 0.1627, 0.2966, 0.1627, 0.2966, 0.1627, 0.2966, 0.1627, 0.2966, 0.1627, 0.2966, 0.1627, 0.2966, 0.1627, 0.2966, 0.1627, 0.2966, 0.1627, 0.2966, 0.1627, 0.2966, 0.1941, 0.506, 0.1941, 0.506, 0.1941, 0.506, 0.1941, 0.506, 0.1627, 0.2966, 0.1627, 0.2966, 0.1627, 0.2966, 0.1627, 0.2966, 0.1941, 0.506, 0.1941, 0.506, 0.1941, 0.506, 0.1941, 0.506, 0.1627, 0.2966, 0.1627, 0.2966, 0.1627, 0.2966, 0.1627, 0.2966, 0.1627, 0.2966, 0.1627, 0.2966, 0.1627, 0.2966, 0.1941, 0.506, 0.1941, 0.506, 0.1941, 0.506, 0.1941, 0.506, 0.1627, 0.2966, 0.1627, 0.2966, 0.1627, 0.2966, 0.1627, 0.2966, 0.1627, 0.2966, 0.1627, 0.2966, 0.1627, 0.2966, 0.1627, 0.2966, 0.1941, 0.506, 0.1941, 0.506, 0.1941, 0.506, 0.1941, 0.506, 0.1627, 0.2966, 0.1627, 0.2966, 0.1627, 0.2966, 0.1627, 0.2966, 0.1627, 0.2966, 0.1627, 0.2966, 0.1627, 0.2966, 0.1627, 0.2966, 0.1941, 0.506, 0.1941, 0.506, 0.1941, 0.506, 0.1941, 0.506, 0.1627, 0.2966, 0.1627, 0.2966, 0.1627, 0.2966, 0.1627, 0.2966, 0.1627, 0.2966, 0.1627, 0.2966, 0.1627, 0.2966, 0.1627, 0.2966, 0.1941, 0.506, 0.1941, 0.506, 0.1941, 0.506, 0.1941, 0.506, 0.1627, 0.2966, 0.1627, 0.2966, 0.1627, 0.2966, 0.1627, 0.2966, 0.1941, 0.506, 0.1941, 0.506, 0.1941, 0.506, 0.1941, 0.506, 0.1627, 0.2966, 0.1627, 0.2966, 0.1627, 0.2966, 0.1627, 0.2966, 0.1627, 0.2966, 0.1941, 0.506, 0.1941, 0.506, 0.1941, 0.506, 0.1941, 0.506, 0.1627, 0.2966, 0.1627, 0.2966, 0.1627, 0.2966, 0.1627, 0.2966, 0.1627, 0.2966, 0.1627, 0.2966, 0.1627, 0.2966, 0.1627, 0.2966, 0.1941, 0.506, 0.1941, 0.506, 0.1941, 0.506, 0.1941, 0.506, 0.1627, 0.2966, 0.1627, 0.2966, 0.1627, 0.2966, 0.1627, 0.2966, 0.1627, 0.2966, 0.1627, 0.2966, 0.1627, 0.2966, 0.1627, 0.2966, 0.1941, 0.506, 0.1941, 0.506, 0.1941, 0.506, 0.1941, 0.506, 0.1627, 0.2966, 0.1627, 0.2966, 0.1627, 0.2966, 0.1627, 0.2966, 0.1627, 0.2966, 0.1627, 0.2966, 0.1627, 0.2966, 0.1627, 0.2966, 0.1941, 0.506, 0.1941, 0.506, 0.1941, 0.506, 0.1941, 0.506, 0.1627, 0.2966, 0.1627, 0.2966, 0.1627, 0.2966, 0.1627, 0.2966, 0.1627, 0.2966, 0.1627, 0.2966, 0.1627, 0.2966, 0.1627, 0.2966, 0.1941, 0.506, 0.1941, 0.506, 0.1941, 0.506, 0.1941, 0.506, 0.1627, 0.2966, 0.1627, 0.2966, 0.1627, 0.2966, 0.1627, 0.2966, 0.1627, 0.2966, 0.1627, 0.2966, 0.1627, 0.2966, 0.1627, 0.2966, 0.1941, 0.506, 0.1941, 0.506, 0.1941, 0.506, 0.1941, 0.506, 0.1627, 0.2966, 0.1627, 0.2966, 0.1627, 0.2966, 0.1627, 0.2966, 0.1627, 0.2966, 0.1627, 0.2966, 0.1627, 0.2966, 0.1627, 0.2966, 0.1941, 0.506, 0.1941, 0.506, 0.1941, 0.506, 0.1941, 0.506, 0.1941, 0.506, 0.1941, 0.506, 0.1941, 0.506, 0.1941, 0.506, 0.1627, 0.2966, 0.1627, 0.2966, 0.1627, 0.2966, 0.1941, 0.506, 0.1941, 0.506, 0.1941, 0.506, 0.1941, 0.506, 0.1627, 0.2966, 0.1627, 0.2966, 0.1627, 0.2966, 0.1627, 0.2966, 0.1627, 0.2966, 0.1627, 0.2966, 0.1627, 0.2966, 0.1627, 0.2966, 0.1941, 0.506, 0.1941, 0.506, 0.1941, 0.506, 0.1941, 0.506, 0.1941, 0.506, 0.1941, 0.506, 0.1941, 0.506, 0.1941, 0.506, 0.1941, 0.506, 0.1941, 0.506, 0.1941, 0.506, 0.1941, 0.506, 0.1941, 0.506, 0.1941, 0.506, 0.1941, 0.506, 0.1941, 0.506, 0.1941, 0.506, 0.1941, 0.506, 0.1941, 0.506, 0.1941, 0.506, 0.1627, 0.2966, 0.1627, 0.2966, 0.1627, 0.2966, 0.1627, 0.2966, 0.1627, 0.2966, 0.1627, 0.2966, 0.1627, 0.2966, 0.1627, 0.2966, 0.1627, 0.2966, 0.1627, 0.2966, 0.1627, 0.2966, 0.1627, 0.2966, 0.1627, 0.2966, 0.1627, 0.2966, 0.1627, 0.2966, 0.1627, 0.2966, 0.1627, 0.2966, 0.1627, 0.2966, 0.1627, 0.2966, 0.1627, 0.2966, 0.1627, 0.2966, 0.1627, 0.2966, 0.1627, 0.2966, 0.1627, 0.2966, 0.1627, 0.2966, 0.1627, 0.2966, 0.1627, 0.2966, 0.1627, 0.2966, 0.1627, 0.2966, 0.1627, 0.2966, 0.1627, 0.2966, 0.1627, 0.2966, 0.1627, 0.2966, 0.1627, 0.2966, 0.1627, 0.2966, 0.1627, 0.2966, 0.1627, 0.2966, 0.1627, 0.2966, 0.1627, 0.2966, 0.1627, 0.2966, 0.1627, 0.2966, 0.1627, 0.2966, 0.1627, 0.2966, 0.1627, 0.2966, 0.1627, 0.2966, 0.1627, 0.2966, 0.1627, 0.2966, 0.1627, 0.2966, 0.1941, 0.506, 0.1941, 0.506, 0.1941, 0.506, 0.1941, 0.506, 0.1941, 0.506, 0.1941, 0.506, 0.1941, 0.506, 0.1941, 0.506, 0.1941, 0.506, 0.1941, 0.506, 0.1941, 0.506, 0.1941, 0.506, 0.1941, 0.506, 0.1941, 0.506, 0.1941, 0.506, 0.1941, 0.506, 0.1941, 0.506, 0.1941, 0.506, 0.1941, 0.506, 0.1941, 0.506, 0.1941, 0.506, 0.1941, 0.506, 0.1941, 0.506, 0.1941, 0.506, 0.1941, 0.506, 0.1941, 0.506, 0.1941, 0.506, 0.1941, 0.506, 0.1941, 0.506, 0.1941, 0.506, 0.1941, 0.506, 0.1941, 0.506, 0.1941, 0.506, 0.1941, 0.506, 0.1941, 0.506, 0.1941, 0.506, 0.1941, 0.506, 0.1941, 0.506, 0.1941, 0.506, 0.1941, 0.506, 0.1941, 0.506, 0.1941, 0.506, 0.1941, 0.506, 0.1941, 0.506, 0.1941, 0.506, 0.1941, 0.506, 0.1941, 0.506, 0.1941, 0.506, 0.1941, 0.506, 0.1941, 0.506, 0.1941, 0.506, 0.1941, 0.506, 0.1941, 0.506, 0.1941, 0.506, 0.1941, 0.506, 0.1941, 0.506, 0.1941, 0.506, 0.1941, 0.506, 0.1941, 0.506, 0.1941, 0.506, 0.1941, 0.506, 0.1941, 0.506, 0.1941, 0.506, 0.1941, 0.506, 0.1941, 0.3224, 0.1941, 0.3224, 0.1941, 0.3224, 0.1941, 0.3224, 0.1941, 0.506, 0.1941, 0.506, 0.1941, 0.506, 0.1941, 0.506, 0.1941, 0.506, 0.1941, 0.506, 0.1941, 0.506, 0.1941, 0.506, 0.1941, 0.506, 0.1941, 0.506, 0.1941, 0.506, 0.1941, 0.506, 0.1941, 0.506, 0.1941, 0.506, 0.1941, 0.506, 0.1941, 0.506, 0.1941, 0.506, 0.1941, 0.506, 0.1941, 0.506, 0.1941, 0.506, 0.1941, 0.506, 0.1941, 0.506, 0.1941, 0.506, 0.1941, 0.506, 0.1941, 0.506, 0.1941, 0.506, 0.1941, 0.506, 0.1941, 0.506, 0.1941, 0.506, 0.1941, 0.506, 0.1941, 0.506, 0.1941, 0.506, 0.1941, 0.506, 0.1941, 0.506, 0.1941, 0.506, 0.1941, 0.506, 0.1941, 0.506, 0.1941, 0.506, 0.1941, 0.506, 0.1941, 0.506, 0.1941, 0.506, 0.1941, 0.506, 0.1941, 0.506, 0.1941, 0.506, 0.1941, 0.506, 0.1941, 0.506, 0.1941, 0.506, 0.1941, 0.506, 0.1941, 0.506, 0.1941, 0.506, 0.1941, 0.506, 0.1941, 0.506, 0.1941, 0.506, 0.1941, 0.506, 0.1941, 0.506, 0.1941, 0.506, 0.1941, 0.506, 0.1941, 0.506, 0.1941, 0.506, 0.1941, 0.506, 0.1941, 0.506, 0.1941, 0.506, 0.1941, 0.506, 0.1941, 0.506, 0.1941, 0.506, 0.1941, 0.506, 0.1941, 0.506, 0.1941, 0.506, 0.1941, 0.506, 0.1941, 0.506, 0.1941, 0.506, 0.1941, 0.506, 0.1941, 0.506, 0.1941, 0.506, 0.1941, 0.506, 0.1941, 0.506, 0.1941, 0.506, 0.1941, 0.506, 0.1941, 0.506, 0.1941, 0.506, 0.1941, 0.506, 0.1941, 0.506, 0.1941, 0.506, 0.1941, 0.506, 0.1941, 0.506, 0.1941, 0.506, 0.1941, 0.506, 0.1941, 0.506, 0.1941, 0.506, 0.1941, 0.506, 0.1941, 0.506, 0.1941, 0.506, 0.1941, 0.506, 0.1941, 0.506, 0.1941, 0.506, 0.1941, 0.506, 0.1941, 0.506, 0.1941, 0.506, 0.1941, 0.506, 0.1941, 0.506, 0.1941, 0.506, 0.1941, 0.506, 0.1941, 0.506, 0.1941, 0.506, 0.1941, 0.506, 0.1941, 0.506, 0.1941, 0.506, 0.1941, 0.506, 0.1941, 0.506, 0.1941, 0.506, 0.1941, 0.506, 0.1941, 0.506, 0.1941, 0.506, 0.1941, 0.506, 0.1941, 0.506, 0.1941, 0.506, 0.1941, 0.506, 0.1941, 0.506, 0.1941, 0.506, 0.1941, 0.506, 0.1941, 0.506, 0.1941, 0.506, 0.1941, 0.506, 0.1941, 0.506, 0.1941, 0.3224, 0.1941, 0.3224, 0.1941, 0.3224, 0.1941, 0.3224, 0.1941, 0.3224, 0.1941, 0.3224, 0.1941, 0.3224, 0.1941, 0.3224, 0.1941, 0.3224, 0.1941, 0.3224, 0.1941, 0.3224, 0.1941, 0.3224, 0.1941, 0.3224, 0.1941, 0.3224, 0.1941, 0.3224, 0.1941, 0.3224, 0.1941, 0.3224, 0.1941, 0.3224, 0.1941, 0.3224, 0.1941, 0.3224, 0.1941, 0.3224, 0.1941, 0.3224, 0.1941, 0.3224, 0.1941, 0.3224, 0.1941, 0.3224, 0.1941, 0.3224, 0.1941, 0.3224, 0.1941, 0.3224, 0.1941, 0.3224, 0.1941, 0.3224, 0.1941, 0.3224, 0.1941, 0.3224, 0.1941, 0.3224, 0.1941, 0.3224, 0.1941, 0.3224, 0.1941, 0.3224, 0.1941, 0.3224, 0.1941, 0.3224, 0.1941, 0.3224, 0.1941, 0.3224, 0.1941, 0.3224, 0.1941, 0.3224, 0.1941, 0.3224, 0.1941, 0.3224, 0.1941, 0.3224, 0.1941, 0.3224, 0.1941, 0.3224, 0.1941, 0.3224, 0.1941, 0.3224, 0.1941, 0.3224, 0.1941, 0.3224, 0.1941, 0.3224, 0.1941, 0.3224, 0.1941, 0.3224, 0.1941, 0.3224, 0.1941, 0.3224, 0.1941, 0.3224, 0.1941, 0.3224, 0.1941, 0.3224, 0.1941, 0.3224, 0.1941, 0.3224, 0.1941, 0.3224, 0.1941, 0.3224, 0.1941, 0.3224, 0.1941, 0.3224, 0.1941, 0.3224, 0.1941, 0.3224, 0.1941, 0.3224, 0.1941, 0.3224, 0.1941, 0.3224, 0.1941, 0.3224, 0.1941, 0.3224, 0.1941, 0.3224, 0.1941, 0.3224, 0.1941, 0.3224, 0.1941, 0.3224, 0.1941, 0.3224, 0.1941, 0.3224, 0.1941, 0.3224, 0.1941, 0.3224, 0.1941, 0.3224, 0.1941, 0.3224, 0.1941, 0.3224, 0.1941, 0.3224, 0.1941, 0.3224, 0.1941, 0.3224, 0.1941, 0.3224, 0.1941, 0.3224, 0.1941, 0.3224, 0.1941, 0.3224, 0.1941, 0.3224, 0.1941, 0.3224, 0.1941, 0.3224, 0.1941, 0.3224, 0.1941, 0.3224, 0.1941, 0.3224, 0.1941, 0.3224, 0.1941, 0.3224, 0.1941, 0.3224, 0.1941, 0.3224, 0.1941, 0.3224, 0.1941, 0.3224, 0.1941, 0.3224, 0.1941, 0.3224, 0.1941, 0.3224, 0.1941, 0.3224, 0.1941, 0.3224, 0.1941, 0.3224, 0.1941, 0.3224, 0.1941, 0.3224, 0.1941, 0.3224, 0.1941, 0.3224, 0.1941, 0.3224, 0.1941, 0.3224, 0.1941, 0.3224, 0.1941, 0.3224, 0.1941, 0.3224, 0.1941, 0.3224, 0.1941, 0.3224, 0.1941, 0.3224, 0.1941, 0.3224, 0.1941, 0.3224, 0.1941, 0.3224, 0.1941, 0.3224, 0.1941, 0.3224, 0.1941, 0.3224, 0.1941, 0.3224, 0.1941, 0.3224, 0.1941, 0.3224, 0.1941, 0.3224, 0.1941, 0.3224, 0.1941, 0.3224, 0.1941, 0.3224, 0.1941, 0.3224, 0.1941, 0.3224, 0.1941, 0.3224, 0.1941, 0.3224, 0.1941, 0.3224, 0.1941, 0.3224, 0.1941, 0.3224, 0.1941, 0.3224, 0.1941, 0.3224, 0.1941, 0.3224, 0.1941, 0.3224, 0.1941, 0.3224, 0.1941, 0.3224, 0.1941, 0.3224, 0.1941, 0.3224, 0.1941, 0.3224, 0.1941, 0.3224, 0.1941, 0.3224, 0.1941, 0.3224, 0.1941, 0.3224, 0.1941, 0.3224, 0.1941, 0.3224, 0.1941, 0.3224, 0.1941, 0.3224, 0.1941, 0.3224, 0.1941, 0.3224, 0.1941, 0.3224, 0.1941, 0.3224, 0.1941, 0.3224, 0.1941, 0.3224, 0.1941, 0.3224, 0.1941, 0.3224, 0.1941, 0.3224, 0.1941, 0.3224, 0.1941, 0.3224, 0.1941, 0.3224, 0.1941, 0.3224, 0.1941, 0.3224, 0.1941, 0.3224, 0.1941, 0.3224, 0.1941, 0.3224, 0.1941, 0.3224, 0.1941, 0.3224, 0.1941, 0.3224, 0.1941, 0.3224, 0.1941, 0.3224, 0.1941, 0.3224, 0.1941, 0.3224, 0.1941, 0.3224, 0.1941, 0.3224, 0.1941, 0.3224, 0.1941, 0.3224, 0.1941, 0.3224, 0.1941, 0.3224, 0.1941, 0.3224, 0.1941, 0.3224, 0.1941, 0.3224, 0.1941, 0.3224, 0.1941, 0.3224, 0.1941, 0.3224, 0.1941, 0.3224, 0.1941, 0.3224, 0.1941, 0.3224, 0.1941, 0.3224, 0.1941, 0.3224, 0.1941, 0.3224, 0.1941, 0.3224, 0.1941, 0.3224, 0.1941, 0.3224, 0.1941, 0.3224, 0.1941, 0.3224, 0.1941, 0.506, 0.1941, 0.506, 0.1941, 0.506, 0.1941, 0.506, 0.1941, 0.506, 0.1941, 0.506, 0.1941, 0.506, 0.1941, 0.506, 0.1941, 0.506, 0.1941, 0.506, 0.1941, 0.506, 0.1941, 0.506, 0.1941, 0.506, 0.1941, 0.506, 0.1941, 0.506, 0.1941, 0.506, 0.1941, 0.506, 0.1941, 0.506, 0.1941, 0.506, 0.1941, 0.506, 0.1941, 0.506, 0.1941, 0.506, 0.1941, 0.506, 0.1941, 0.506, 0.1941, 0.506, 0.1941, 0.506, 0.1941, 0.506, 0.1941, 0.506, 0.1941, 0.506, 0.1941, 0.506, 0.1941, 0.506, 0.1941, 0.506, 0.1941, 0.506, 0.1941, 0.506, 0.1941, 0.506, 0.1941, 0.506, 0.1941, 0.506, 0.1941, 0.506, 0.1941, 0.506, 0.1941, 0.506, 0.1941, 0.506, 0.1941, 0.506, 0.1941, 0.506, 0.1941, 0.506, 0.1941, 0.506, 0.1941, 0.506, 0.1941, 0.506, 0.1941, 0.506, 0.1941, 0.506, 0.1941, 0.506, 0.1941, 0.506, 0.1941, 0.506, 0.1941, 0.506, 0.1941, 0.506, 0.1941, 0.506, 0.1941, 0.506, 0.1941, 0.506, 0.1941, 0.506, 0.1941, 0.506, 0.1941, 0.506, 0.1941, 0.506, 0.1941, 0.506, 0.1941, 0.506, 0.1941, 0.506, 0.1941, 0.506, 0.1941, 0.506, 0.1941, 0.506, 0.1941, 0.506, 0.1941, 0.506, 0.1941, 0.506, 0.1941, 0.506, 0.1941, 0.506, 0.1941, 0.506, 0.1941, 0.506, 0.1941, 0.506, 0.1941, 0.506, 0.1941, 0.506, 0.1941, 0.506, 0.1941, 0.506, 0.1941, 0.506, 0.1941, 0.506, 0.1941, 0.506, 0.1941, 0.506, 0.1941, 0.506, 0.1941, 0.506, 0.1941, 0.506, 0.1941, 0.506, 0.1941, 0.506, 0.1941, 0.506, 0.1941, 0.506, 0.1941, 0.506, 0.1941, 0.506, 0.1941, 0.506, 0.1941, 0.506, 0.1941, 0.506, 0.1941, 0.506, 0.1941, 0.506, 0.1941, 0.506, 0.1941, 0.506, 0.1941, 0.506, 0.4107, 0.4722, 0.4107, 0.4722, 0.4107, 0.4722, 0.4107, 0.4722, 0.1941, 0.506, 0.1941, 0.506, 0.1941, 0.506, 0.1941, 0.506, 0.4107, 0.4722, 0.4107, 0.4722, 0.4107, 0.4722, 0.4107, 0.4722, 0.1941, 0.506, 0.1941, 0.506, 0.1941, 0.506, 0.1941, 0.506, 0.4107, 0.4722, 0.4107, 0.4722, 0.4107, 0.4722, 0.4107, 0.4722, 0.1941, 0.506, 0.1941, 0.506, 0.1941, 0.506, 0.1941, 0.506, 0.4107, 0.4722, 0.4107, 0.4722, 0.4107, 0.4722, 0.4107, 0.4722, 0.1941, 0.506, 0.1941, 0.506, 0.1941, 0.506, 0.1941, 0.506, 0.4107, 0.4722, 0.4107, 0.4722, 0.4107, 0.4722, 0.4107, 0.4722, 0.1941, 0.506, 0.1941, 0.506, 0.1941, 0.506, 0.1941, 0.506, 0.4107, 0.4722, 0.4107, 0.4722, 0.4107, 0.4722, 0.4107, 0.4722, 0.1941, 0.506, 0.1941, 0.506, 0.1941, 0.506, 0.1941, 0.506, 0.4107, 0.4722, 0.4107, 0.4722, 0.4107, 0.4722, 0.4107, 0.4722, 0.1941, 0.506, 0.1941, 0.506, 0.1941, 0.506, 0.1941, 0.506, 0.4107, 0.4722, 0.4107, 0.4722, 0.4107, 0.4722, 0.4107, 0.4722, 0.1941, 0.506, 0.1941, 0.506, 0.1941, 0.506, 0.1941, 0.506, 0.4107, 0.4722, 0.4107, 0.4722, 0.4107, 0.4722, 0.4107, 0.4722, 0.1941, 0.506, 0.1941, 0.506, 0.1941, 0.506, 0.1941, 0.506, 0.4107, 0.4722, 0.4107, 0.4722, 0.4107, 0.4722, 0.4107, 0.4722, 0.1941, 0.506, 0.1941, 0.506, 0.1941, 0.506, 0.1941, 0.506, 0.4107, 0.4722, 0.4107, 0.4722, 0.4107, 0.4722, 0.4107, 0.4722, 0.1941, 0.506, 0.1941, 0.506, 0.1941, 0.506, 0.1941, 0.506, 0.4107, 0.4722, 0.4107, 0.4722, 0.4107, 0.4722, 0.4107, 0.4722, 0.1941, 0.506, 0.1941, 0.506, 0.1941, 0.506, 0.1941, 0.506, 0.4107, 0.4722, 0.4107, 0.4722, 0.4107, 0.4722, 0.4107, 0.4722, 0.1941, 0.506, 0.1941, 0.506, 0.1941, 0.506, 0.1941, 0.506, 0.4107, 0.4722, 0.4107, 0.4722, 0.4107, 0.4722, 0.4107, 0.4722, 0.1941, 0.506, 0.1941, 0.506, 0.1941, 0.506, 0.1941, 0.506, 0.4107, 0.4722, 0.4107, 0.4722, 0.4107, 0.4722, 0.4107, 0.4722, 0.1941, 0.506, 0.1941, 0.506, 0.1941, 0.506, 0.1941, 0.506, 0.4107, 0.4722, 0.4107, 0.4722, 0.4107, 0.4722, 0.4107, 0.4722])
me_cube_001.materials.append(mat_material)
me_cube_001.update()

# ---- objects
ob_cylinder = bpy.data.objects.new('Cylinder', me_cylinder)
ob_cube = bpy.data.objects.new('Cube', me_cube_001)

# ---- transforms, parenting, visibility, modifiers, constraints
ob_cylinder.location = (0.0, 0.0, 1.998)
_m = ob_cylinder.modifiers.new('Mirror', 'MIRROR')
_m.use_axis = (False, False, True)
_m.use_clip = True
ob_cube.location = (0.0, 0.0, 0.0)
_m = ob_cube.modifiers.new('Mirror', 'MIRROR')
_m.use_axis = (False, True, False)
_m.use_clip = True

# ---- collection membership
col_collection.objects.link(ob_cylinder)
col_collection.objects.link(ob_cube)

# ---- scene / render settings (as saved in the file)
scene.frame_start = 1; scene.frame_end = 250; scene.frame_set(1)
scene.render.engine = 'BLENDER_EEVEE_NEXT'
scene.cycles.sampling_pattern = 'TABULATED_SOBOL'
scene.view_settings.view_transform = 'Filmic'
bpy.context.view_layer.update()

# ---- added for rendering (the .blend has no active camera and no usable light): camera, sun
cam_auto = bpy.data.cameras.new('AutoCamera')
cam_auto.lens = 50.0
cam_auto.sensor_width = 36.0
cam_auto.clip_end = 1000.0
ob_auto_camera = bpy.data.objects.new('AutoCamera', cam_auto)
scene.collection.objects.link(ob_auto_camera)
ob_auto_camera.location = (5.37076, -6.22145, 6.09062)
ob_auto_camera.rotation_euler = (1.09748, -7.21219e-08, 0.694738)
scene.camera = ob_auto_camera
light_auto_sun = bpy.data.lights.new('AutoSun', 'SUN')
light_auto_sun.energy = 3.0
light_auto_sun.angle = 0.0523599
ob_auto_sun = bpy.data.objects.new('AutoSun', light_auto_sun)
scene.collection.objects.link(ob_auto_sun)
ob_auto_sun.rotation_euler = (0.872665, 0.174533, 0.523599)
bpy.context.view_layer.update()
